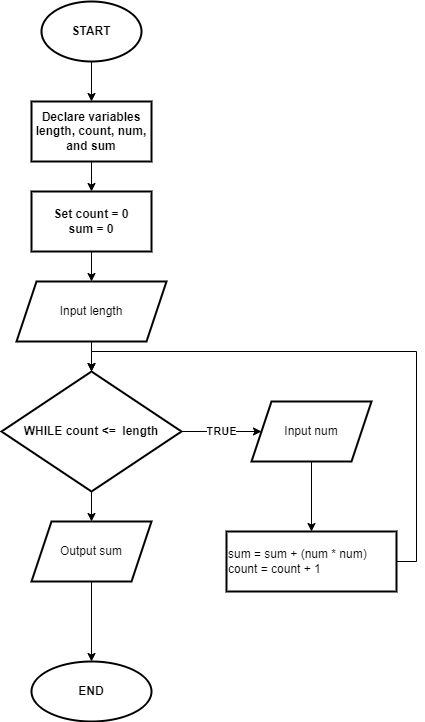

The diagram above was exported from draw.io. Its source (the exported page's mxGraphModel, read from the mxfile embedded in the PNG):
<mxGraphModel dx="1020" dy="534" grid="1" gridSize="10" guides="1" tooltips="1" connect="1" arrows="1" fold="1" page="1" pageScale="1" pageWidth="827" pageHeight="1169" math="0" shadow="0">
  <root>
    <mxCell id="WIyWlLk6GJQsqaUBKTNV-0" />
    <mxCell id="WIyWlLk6GJQsqaUBKTNV-1" parent="WIyWlLk6GJQsqaUBKTNV-0" />
    <mxCell id="DOhtvicUDlCo3-U8psxb-3" value="" style="edgeStyle=orthogonalEdgeStyle;rounded=0;orthogonalLoop=1;jettySize=auto;html=1;" parent="WIyWlLk6GJQsqaUBKTNV-1" source="DOhtvicUDlCo3-U8psxb-1" target="DOhtvicUDlCo3-U8psxb-2" edge="1">
      <mxGeometry relative="1" as="geometry" />
    </mxCell>
    <mxCell id="DOhtvicUDlCo3-U8psxb-1" value="&lt;b&gt;START&lt;/b&gt;" style="strokeWidth=2;html=1;shape=mxgraph.flowchart.start_1;whiteSpace=wrap;" parent="WIyWlLk6GJQsqaUBKTNV-1" vertex="1">
      <mxGeometry x="380" y="40" width="100" height="60" as="geometry" />
    </mxCell>
    <mxCell id="DOhtvicUDlCo3-U8psxb-5" value="" style="edgeStyle=orthogonalEdgeStyle;rounded=0;orthogonalLoop=1;jettySize=auto;html=1;" parent="WIyWlLk6GJQsqaUBKTNV-1" source="DOhtvicUDlCo3-U8psxb-2" target="DOhtvicUDlCo3-U8psxb-4" edge="1">
      <mxGeometry relative="1" as="geometry" />
    </mxCell>
    <mxCell id="DOhtvicUDlCo3-U8psxb-2" value="&lt;b&gt;Declare variables length, count, num, and sum&lt;/b&gt;" style="whiteSpace=wrap;html=1;strokeWidth=2;" parent="WIyWlLk6GJQsqaUBKTNV-1" vertex="1">
      <mxGeometry x="370" y="140" width="120" height="60" as="geometry" />
    </mxCell>
    <mxCell id="DOhtvicUDlCo3-U8psxb-9" value="" style="edgeStyle=orthogonalEdgeStyle;rounded=0;orthogonalLoop=1;jettySize=auto;html=1;" parent="WIyWlLk6GJQsqaUBKTNV-1" source="DOhtvicUDlCo3-U8psxb-4" target="DOhtvicUDlCo3-U8psxb-8" edge="1">
      <mxGeometry relative="1" as="geometry" />
    </mxCell>
    <mxCell id="DOhtvicUDlCo3-U8psxb-4" value="&lt;b&gt;Set count = 0&lt;br&gt;sum = 0&lt;br&gt;&lt;/b&gt;" style="whiteSpace=wrap;html=1;strokeWidth=2;" parent="WIyWlLk6GJQsqaUBKTNV-1" vertex="1">
      <mxGeometry x="370" y="230" width="120" height="60" as="geometry" />
    </mxCell>
    <mxCell id="DOhtvicUDlCo3-U8psxb-11" value="" style="edgeStyle=orthogonalEdgeStyle;rounded=0;orthogonalLoop=1;jettySize=auto;html=1;" parent="WIyWlLk6GJQsqaUBKTNV-1" source="DOhtvicUDlCo3-U8psxb-8" target="DOhtvicUDlCo3-U8psxb-10" edge="1">
      <mxGeometry relative="1" as="geometry" />
    </mxCell>
    <mxCell id="DOhtvicUDlCo3-U8psxb-8" value="Input length" style="shape=parallelogram;perimeter=parallelogramPerimeter;whiteSpace=wrap;html=1;fixedSize=1;strokeWidth=2;" parent="WIyWlLk6GJQsqaUBKTNV-1" vertex="1">
      <mxGeometry x="355" y="320" width="150" height="60" as="geometry" />
    </mxCell>
    <mxCell id="DOhtvicUDlCo3-U8psxb-14" value="&lt;b&gt;TRUE&lt;/b&gt;" style="edgeStyle=orthogonalEdgeStyle;rounded=0;orthogonalLoop=1;jettySize=auto;html=1;" parent="WIyWlLk6GJQsqaUBKTNV-1" source="DOhtvicUDlCo3-U8psxb-10" target="DOhtvicUDlCo3-U8psxb-13" edge="1">
      <mxGeometry relative="1" as="geometry" />
    </mxCell>
    <mxCell id="DOhtvicUDlCo3-U8psxb-23" value="" style="edgeStyle=orthogonalEdgeStyle;rounded=0;orthogonalLoop=1;jettySize=auto;html=1;" parent="WIyWlLk6GJQsqaUBKTNV-1" source="DOhtvicUDlCo3-U8psxb-10" target="DOhtvicUDlCo3-U8psxb-22" edge="1">
      <mxGeometry relative="1" as="geometry" />
    </mxCell>
    <mxCell id="DOhtvicUDlCo3-U8psxb-10" value="&lt;b&gt;WHILE count &amp;lt;=&amp;nbsp; length&lt;/b&gt;" style="rhombus;whiteSpace=wrap;html=1;strokeWidth=2;" parent="WIyWlLk6GJQsqaUBKTNV-1" vertex="1">
      <mxGeometry x="340" y="410" width="180" height="120" as="geometry" />
    </mxCell>
    <mxCell id="DOhtvicUDlCo3-U8psxb-17" value="" style="edgeStyle=orthogonalEdgeStyle;rounded=0;orthogonalLoop=1;jettySize=auto;html=1;" parent="WIyWlLk6GJQsqaUBKTNV-1" source="DOhtvicUDlCo3-U8psxb-13" target="DOhtvicUDlCo3-U8psxb-16" edge="1">
      <mxGeometry relative="1" as="geometry" />
    </mxCell>
    <mxCell id="DOhtvicUDlCo3-U8psxb-13" value="Input num" style="shape=parallelogram;perimeter=parallelogramPerimeter;whiteSpace=wrap;html=1;fixedSize=1;strokeWidth=2;" parent="WIyWlLk6GJQsqaUBKTNV-1" vertex="1">
      <mxGeometry x="590" y="440" width="120" height="60" as="geometry" />
    </mxCell>
    <mxCell id="DOhtvicUDlCo3-U8psxb-26" style="edgeStyle=orthogonalEdgeStyle;rounded=0;orthogonalLoop=1;jettySize=auto;html=1;exitX=1;exitY=0.5;exitDx=0;exitDy=0;entryX=0.5;entryY=0;entryDx=0;entryDy=0;" parent="WIyWlLk6GJQsqaUBKTNV-1" source="DOhtvicUDlCo3-U8psxb-16" target="DOhtvicUDlCo3-U8psxb-10" edge="1">
      <mxGeometry relative="1" as="geometry" />
    </mxCell>
    <mxCell id="DOhtvicUDlCo3-U8psxb-16" value="sum = sum + (num * num)&lt;br&gt;count = count + 1" style="whiteSpace=wrap;html=1;strokeWidth=2;align=left;" parent="WIyWlLk6GJQsqaUBKTNV-1" vertex="1">
      <mxGeometry x="565" y="570" width="170" height="60" as="geometry" />
    </mxCell>
    <mxCell id="DOhtvicUDlCo3-U8psxb-25" value="" style="edgeStyle=orthogonalEdgeStyle;rounded=0;orthogonalLoop=1;jettySize=auto;html=1;" parent="WIyWlLk6GJQsqaUBKTNV-1" source="DOhtvicUDlCo3-U8psxb-22" target="DOhtvicUDlCo3-U8psxb-24" edge="1">
      <mxGeometry relative="1" as="geometry" />
    </mxCell>
    <mxCell id="DOhtvicUDlCo3-U8psxb-22" value="Output sum" style="shape=parallelogram;perimeter=parallelogramPerimeter;whiteSpace=wrap;html=1;fixedSize=1;strokeWidth=2;" parent="WIyWlLk6GJQsqaUBKTNV-1" vertex="1">
      <mxGeometry x="370" y="560" width="120" height="60" as="geometry" />
    </mxCell>
    <mxCell id="DOhtvicUDlCo3-U8psxb-24" value="&lt;b&gt;END&lt;/b&gt;" style="ellipse;whiteSpace=wrap;html=1;strokeWidth=2;" parent="WIyWlLk6GJQsqaUBKTNV-1" vertex="1">
      <mxGeometry x="370" y="700" width="120" height="60" as="geometry" />
    </mxCell>
  </root>
</mxGraphModel>